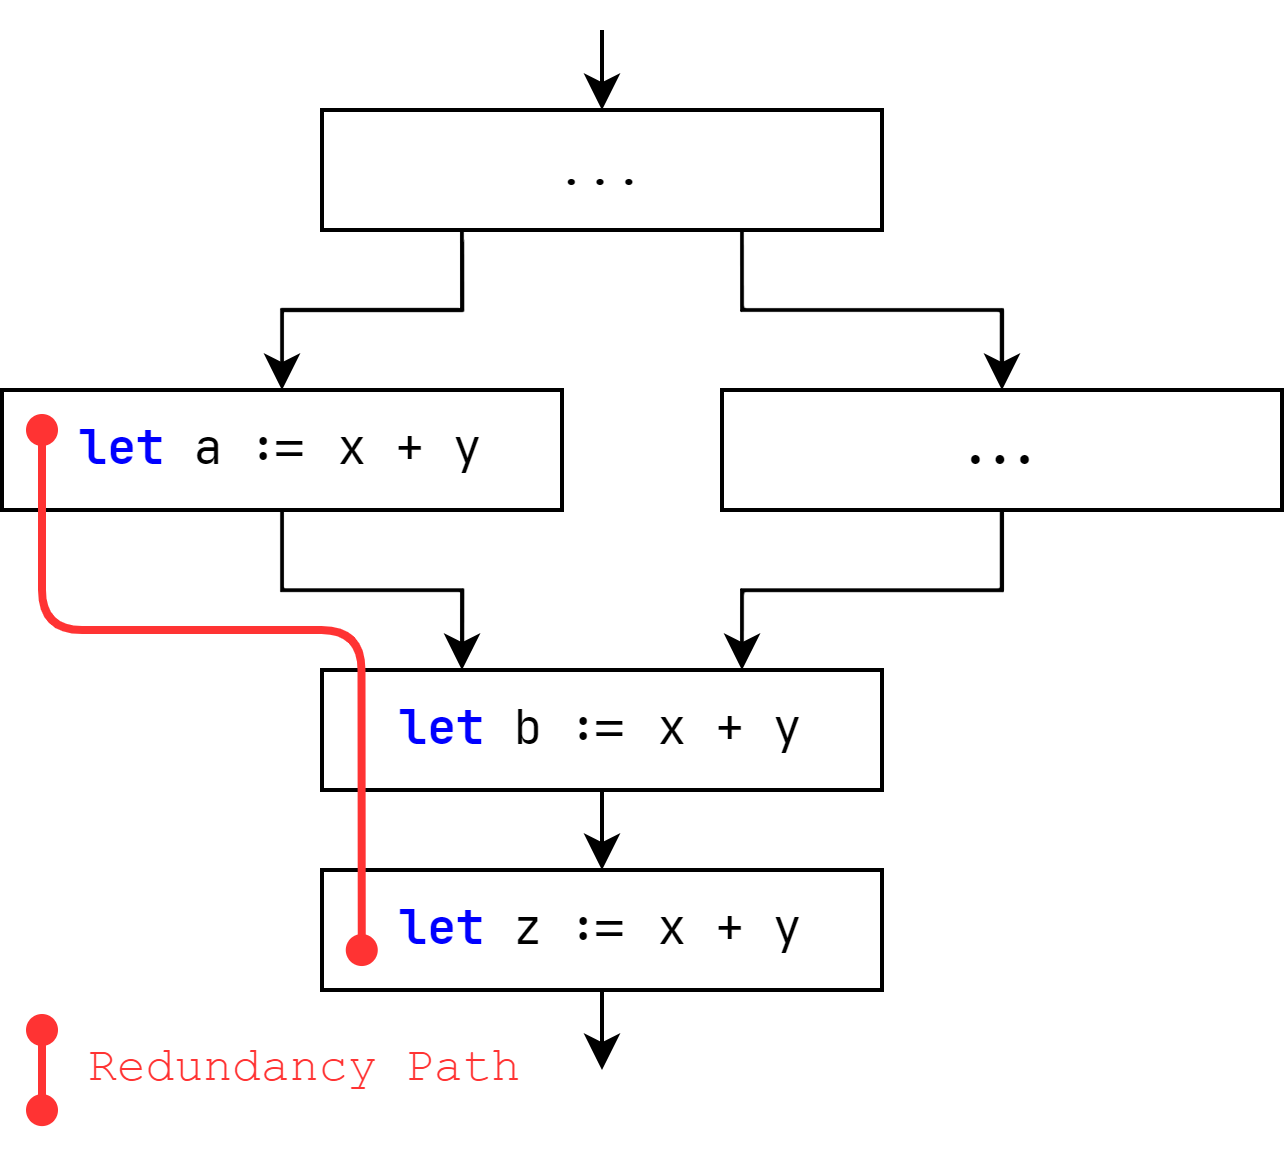

The diagram above was exported from draw.io. Its source (the exported page's mxGraphModel, read from the mxfile embedded in the PNG):
<mxGraphModel dx="584" dy="445" grid="1" gridSize="10" guides="1" tooltips="1" connect="1" arrows="1" fold="1" page="1" pageScale="1" pageWidth="850" pageHeight="1100" math="0" shadow="0">
  <root>
    <mxCell id="0" />
    <mxCell id="1" parent="0" />
    <mxCell id="61" style="edgeStyle=orthogonalEdgeStyle;rounded=0;orthogonalLoop=1;jettySize=auto;html=1;exitX=0.5;exitY=1;exitDx=0;exitDy=0;entryX=0.25;entryY=0;entryDx=0;entryDy=0;" parent="1" source="79" target="66" edge="1">
      <mxGeometry relative="1" as="geometry">
        <mxPoint x="300" y="380" as="sourcePoint" />
      </mxGeometry>
    </mxCell>
    <mxCell id="91" style="edgeStyle=orthogonalEdgeStyle;html=1;fontFamily=Courier New;" parent="1" source="66" edge="1">
      <mxGeometry relative="1" as="geometry">
        <mxPoint x="390" y="470" as="targetPoint" />
      </mxGeometry>
    </mxCell>
    <mxCell id="66" value="&lt;font face=&quot;JetBrains mono&quot;&gt;&lt;b style=&quot;&quot;&gt;&lt;font style=&quot;&quot; color=&quot;#0000ff&quot;&gt;let&lt;/font&gt;&lt;/b&gt;&amp;nbsp;b := x + y&lt;/font&gt;" style="rounded=0;whiteSpace=wrap;html=1;fontFamily=Courier New;" parent="1" vertex="1">
      <mxGeometry x="320" y="420" width="140" height="30" as="geometry" />
    </mxCell>
    <mxCell id="76" style="edgeStyle=orthogonalEdgeStyle;rounded=0;html=1;exitX=0.25;exitY=1;exitDx=0;exitDy=0;entryX=0.5;entryY=0;entryDx=0;entryDy=0;strokeColor=#000000;strokeWidth=1;fontFamily=Courier New;fontSize=10;fontColor=#000000;startArrow=none;startFill=0;endArrow=classic;endFill=1;" parent="1" source="77" target="79" edge="1">
      <mxGeometry relative="1" as="geometry" />
    </mxCell>
    <mxCell id="82" style="edgeStyle=orthogonalEdgeStyle;html=1;exitX=0.75;exitY=1;exitDx=0;exitDy=0;entryX=0.5;entryY=0;entryDx=0;entryDy=0;rounded=0;" parent="1" source="77" target="81" edge="1">
      <mxGeometry relative="1" as="geometry">
        <mxPoint x="460" y="300" as="targetPoint" />
      </mxGeometry>
    </mxCell>
    <mxCell id="93" style="edgeStyle=orthogonalEdgeStyle;html=1;fontFamily=Courier New;entryX=0.5;entryY=0;entryDx=0;entryDy=0;" parent="1" target="77" edge="1">
      <mxGeometry relative="1" as="geometry">
        <mxPoint x="360" y="250" as="targetPoint" />
        <mxPoint x="390" y="260" as="sourcePoint" />
      </mxGeometry>
    </mxCell>
    <mxCell id="77" value="&lt;font face=&quot;Courier New&quot;&gt;...&lt;/font&gt;" style="rounded=0;whiteSpace=wrap;html=1;" parent="1" vertex="1">
      <mxGeometry x="320" y="280" width="140" height="30" as="geometry" />
    </mxCell>
    <mxCell id="79" value="&lt;font face=&quot;JetBrains Mono&quot;&gt;&lt;b style=&quot;color: rgb(0, 0, 255);&quot;&gt;let &lt;/b&gt;a := x + y&lt;/font&gt;" style="rounded=0;whiteSpace=wrap;html=1;strokeColor=#000000;fontFamily=Courier New;" parent="1" vertex="1">
      <mxGeometry x="240" y="350" width="140" height="30" as="geometry" />
    </mxCell>
    <mxCell id="80" value="" style="edgeStyle=orthogonalEdgeStyle;rounded=0;html=1;strokeColor=#000000;strokeWidth=1;fontFamily=Courier New;fontSize=10;fontColor=#000000;startArrow=none;startFill=0;endArrow=classic;endFill=1;entryX=0.75;entryY=0;entryDx=0;entryDy=0;" parent="1" source="81" target="66" edge="1">
      <mxGeometry relative="1" as="geometry" />
    </mxCell>
    <mxCell id="81" value="&lt;font face=&quot;JetBrains Mono&quot;&gt;&lt;b style=&quot;&quot;&gt;...&lt;/b&gt;&lt;/font&gt;" style="rounded=0;whiteSpace=wrap;html=1;fontFamily=Courier New;" parent="1" vertex="1">
      <mxGeometry x="420" y="350" width="140" height="30" as="geometry" />
    </mxCell>
    <mxCell id="94" value="&lt;font face=&quot;JetBrains mono&quot;&gt;&lt;b style=&quot;&quot;&gt;&lt;font style=&quot;&quot; color=&quot;#0000ff&quot;&gt;let&lt;/font&gt;&lt;/b&gt;&amp;nbsp;z := x + y&lt;/font&gt;" style="rounded=0;whiteSpace=wrap;html=1;fontFamily=Courier New;" parent="1" vertex="1">
      <mxGeometry x="320" y="470" width="140" height="30" as="geometry" />
    </mxCell>
    <mxCell id="88" style="edgeStyle=orthogonalEdgeStyle;rounded=1;html=1;fontFamily=Courier New;fontColor=#000000;fillColor=#f8cecc;strokeColor=#FF3333;strokeWidth=2;endArrow=oval;endFill=1;startArrow=oval;startFill=1;entryX=0.071;entryY=0.667;entryDx=0;entryDy=0;entryPerimeter=0;" parent="1" target="94" edge="1">
      <mxGeometry relative="1" as="geometry">
        <mxPoint x="250" y="360" as="sourcePoint" />
        <mxPoint x="330" y="440" as="targetPoint" />
        <Array as="points">
          <mxPoint x="250" y="410" />
          <mxPoint x="330" y="410" />
        </Array>
      </mxGeometry>
    </mxCell>
    <mxCell id="96" value="" style="endArrow=classic;html=1;exitX=0.5;exitY=1;exitDx=0;exitDy=0;" parent="1" source="94" edge="1">
      <mxGeometry width="50" height="50" relative="1" as="geometry">
        <mxPoint x="260" y="510" as="sourcePoint" />
        <mxPoint x="390" y="520" as="targetPoint" />
      </mxGeometry>
    </mxCell>
    <mxCell id="97" style="edgeStyle=orthogonalEdgeStyle;rounded=1;html=1;fontFamily=Courier New;fontColor=#000000;fillColor=#f8cecc;strokeColor=#ff3333;strokeWidth=2;endArrow=oval;endFill=1;startArrow=oval;startFill=1;" edge="1" parent="1">
      <mxGeometry relative="1" as="geometry">
        <mxPoint x="250" y="510" as="sourcePoint" />
        <mxPoint x="250" y="530" as="targetPoint" />
        <Array as="points">
          <mxPoint x="250" y="530" />
          <mxPoint x="250" y="530" />
        </Array>
      </mxGeometry>
    </mxCell>
    <mxCell id="98" value="&lt;font color=&quot;#ff3333&quot;&gt;Redundancy Path&lt;/font&gt;" style="text;html=1;align=left;verticalAlign=middle;whiteSpace=wrap;rounded=0;fontFamily=Courier New;" vertex="1" parent="1">
      <mxGeometry x="260" y="510" width="120" height="20" as="geometry" />
    </mxCell>
  </root>
</mxGraphModel>